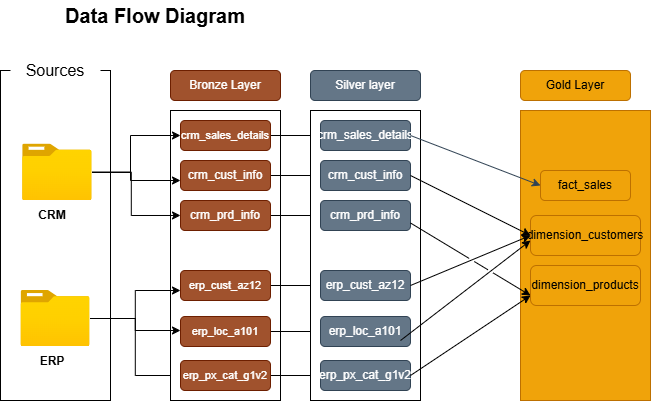

The diagram above was exported from draw.io. Its source (the exported page's mxGraphModel, read from the mxfile embedded in the PNG):
<mxGraphModel dx="774" dy="1535" grid="1" gridSize="10" guides="1" tooltips="1" connect="1" arrows="1" fold="1" page="1" pageScale="1" pageWidth="850" pageHeight="1100" math="0" shadow="0">
  <root>
    <mxCell id="0" />
    <mxCell id="1" parent="0" />
    <mxCell id="9aMdilCPF4HAm0sE3UBB-1" parent="1" style="rounded=0;whiteSpace=wrap;html=1;" value="" vertex="1">
      <mxGeometry height="330" width="110" x="70" y="-40" as="geometry" />
    </mxCell>
    <mxCell id="9aMdilCPF4HAm0sE3UBB-2" parent="1" style="text;html=1;whiteSpace=wrap;strokeColor=none;fillColor=none;align=center;verticalAlign=middle;rounded=0;" value="&lt;font style=&quot;font-size: 20px;&quot;&gt;&lt;b style=&quot;&quot;&gt;Data Flow Diagram&lt;/b&gt;&lt;/font&gt;" vertex="1">
      <mxGeometry height="30" width="230" x="110" y="-110" as="geometry" />
    </mxCell>
    <mxCell id="9aMdilCPF4HAm0sE3UBB-4" parent="1" style="rounded=1;whiteSpace=wrap;html=1;strokeColor=none;" value="&lt;font style=&quot;font-size: 16px;&quot;&gt;Sources&lt;/font&gt;" vertex="1">
      <mxGeometry height="40" width="90" x="80" y="-60" as="geometry" />
    </mxCell>
    <mxCell id="9aMdilCPF4HAm0sE3UBB-5" parent="1" style="image;aspect=fixed;html=1;points=[];align=center;fontSize=12;image=img/lib/azure2/general/Folder_Blank.svg;" value="" vertex="1">
      <mxGeometry height="56.4" width="69.5" x="92.11" y="33.599999999999994" as="geometry" />
    </mxCell>
    <mxCell id="r7R8qpihkSq-wCbxcNg0-34" edge="1" parent="1" source="9aMdilCPF4HAm0sE3UBB-6" style="edgeStyle=orthogonalEdgeStyle;rounded=0;orthogonalLoop=1;jettySize=auto;html=1;entryX=0;entryY=0.5;entryDx=0;entryDy=0;" target="r7R8qpihkSq-wCbxcNg0-21">
      <mxGeometry relative="1" as="geometry" />
    </mxCell>
    <mxCell id="9aMdilCPF4HAm0sE3UBB-6" parent="1" style="image;aspect=fixed;html=1;points=[];align=center;fontSize=12;image=img/lib/azure2/general/Folder_Blank.svg;" value="" vertex="1">
      <mxGeometry height="56.00000000000001" width="69" x="90.5" y="180" as="geometry" />
    </mxCell>
    <mxCell id="r7R8qpihkSq-wCbxcNg0-1" parent="1" style="text;html=1;whiteSpace=wrap;strokeColor=none;fillColor=none;align=center;verticalAlign=middle;rounded=0;" value="&lt;b&gt;CRM&lt;/b&gt;" vertex="1">
      <mxGeometry height="30" width="60" x="92.11" y="90" as="geometry" />
    </mxCell>
    <mxCell id="r7R8qpihkSq-wCbxcNg0-2" parent="1" style="text;html=1;whiteSpace=wrap;strokeColor=none;fillColor=none;align=center;verticalAlign=middle;rounded=0;" value="&lt;b&gt;ERP&lt;/b&gt;" vertex="1">
      <mxGeometry height="30" width="60" x="92.11" y="236" as="geometry" />
    </mxCell>
    <mxCell id="r7R8qpihkSq-wCbxcNg0-4" parent="1" style="rounded=0;whiteSpace=wrap;html=1;strokeColor=light-dark(#000000,#FFE599);" value="&lt;span style=&quot;color: rgba(0, 0, 0, 0); font-family: monospace; font-size: 0px; text-align: start; white-space: nowrap;&quot;&gt;%3CmxGraphModel%3E%3Croot%3E%3CmxCell%20id%3D%220%22%2F%3E%3CmxCell%20id%3D%221%22%20parent%3D%220%22%2F%3E%3CmxCell%20id%3D%222%22%20parent%3D%221%22%20style%3D%22rounded%3D1%3BwhiteSpace%3Dwrap%3Bhtml%3D1%3BstrokeColor%3D%236D1F00%3BfillColor%3D%23a0522d%3BfontColor%3D%23ffffff%3B%22%20value%3D%22%26lt%3Bfont%20style%3D%26quot%3Bfont-size%3A%2011px%3B%26quot%3B%26gt%3Bcrm_sales_details%26lt%3B%2Ffont%26gt%3B%22%20vertex%3D%221%22%3E%3CmxGeometry%20height%3D%2230%22%20width%3D%2290%22%20x%3D%22250%22%20y%3D%2210%22%20as%3D%22geometry%22%2F%3E%3C%2FmxCell%3E%3C%2Froot%3E%3C%2FmxGraphModel%3E&lt;/span&gt;" vertex="1">
      <mxGeometry height="290" width="110" x="240" as="geometry" />
    </mxCell>
    <mxCell id="r7R8qpihkSq-wCbxcNg0-5" parent="1" style="rounded=1;whiteSpace=wrap;html=1;strokeColor=#6D1F00;fillColor=#a0522d;fontColor=#ffffff;" value="Bronze Layer" vertex="1">
      <mxGeometry height="30" width="110" x="240" y="-40" as="geometry" />
    </mxCell>
    <mxCell id="UpNAUUmmND9bqmzSP2Vq-21" edge="1" parent="1" source="r7R8qpihkSq-wCbxcNg0-6" style="edgeStyle=orthogonalEdgeStyle;rounded=0;orthogonalLoop=1;jettySize=auto;html=1;entryX=0;entryY=0.5;entryDx=0;entryDy=0;" target="UpNAUUmmND9bqmzSP2Vq-10">
      <mxGeometry relative="1" as="geometry" />
    </mxCell>
    <mxCell id="r7R8qpihkSq-wCbxcNg0-6" parent="1" style="rounded=1;whiteSpace=wrap;html=1;strokeColor=#6D1F00;fillColor=#a0522d;fontColor=#ffffff;" value="&lt;font style=&quot;font-size: 11px;&quot;&gt;crm_sales_details&lt;/font&gt;" vertex="1">
      <mxGeometry height="30" width="90" x="250" y="10" as="geometry" />
    </mxCell>
    <mxCell id="UpNAUUmmND9bqmzSP2Vq-22" edge="1" parent="1" source="r7R8qpihkSq-wCbxcNg0-7" style="edgeStyle=orthogonalEdgeStyle;rounded=0;orthogonalLoop=1;jettySize=auto;html=1;entryX=0;entryY=0.5;entryDx=0;entryDy=0;" target="UpNAUUmmND9bqmzSP2Vq-11">
      <mxGeometry relative="1" as="geometry" />
    </mxCell>
    <mxCell id="r7R8qpihkSq-wCbxcNg0-7" parent="1" style="rounded=1;whiteSpace=wrap;html=1;strokeColor=#6D1F00;fillColor=#a0522d;fontColor=#ffffff;" value="crm_cust_info" vertex="1">
      <mxGeometry height="30" width="90" x="250" y="50" as="geometry" />
    </mxCell>
    <mxCell id="UpNAUUmmND9bqmzSP2Vq-23" edge="1" parent="1" source="r7R8qpihkSq-wCbxcNg0-8" style="edgeStyle=orthogonalEdgeStyle;rounded=0;orthogonalLoop=1;jettySize=auto;html=1;" target="UpNAUUmmND9bqmzSP2Vq-12">
      <mxGeometry relative="1" as="geometry" />
    </mxCell>
    <mxCell id="r7R8qpihkSq-wCbxcNg0-8" parent="1" style="rounded=1;whiteSpace=wrap;html=1;strokeColor=#6D1F00;fillColor=#a0522d;fontColor=#ffffff;" value="crm_prd_info" vertex="1">
      <mxGeometry height="30" width="90" x="250" y="90" as="geometry" />
    </mxCell>
    <mxCell id="r7R8qpihkSq-wCbxcNg0-11" edge="1" parent="1" source="9aMdilCPF4HAm0sE3UBB-5" style="edgeStyle=orthogonalEdgeStyle;rounded=0;orthogonalLoop=1;jettySize=auto;html=1;entryX=0;entryY=0.5;entryDx=0;entryDy=0;" target="r7R8qpihkSq-wCbxcNg0-6">
      <mxGeometry relative="1" as="geometry">
        <Array as="points">
          <mxPoint x="200" y="62" />
          <mxPoint x="200" y="25" />
        </Array>
      </mxGeometry>
    </mxCell>
    <mxCell id="r7R8qpihkSq-wCbxcNg0-15" edge="1" parent="1" source="9aMdilCPF4HAm0sE3UBB-5" style="edgeStyle=orthogonalEdgeStyle;rounded=0;orthogonalLoop=1;jettySize=auto;html=1;">
      <mxGeometry relative="1" as="geometry">
        <Array as="points">
          <mxPoint x="200" y="62" />
          <mxPoint x="200" y="70" />
        </Array>
        <mxPoint x="250" y="70" as="targetPoint" />
      </mxGeometry>
    </mxCell>
    <mxCell id="r7R8qpihkSq-wCbxcNg0-18" edge="1" parent="1" source="9aMdilCPF4HAm0sE3UBB-5" style="edgeStyle=orthogonalEdgeStyle;rounded=0;orthogonalLoop=1;jettySize=auto;html=1;entryX=0.091;entryY=0.362;entryDx=0;entryDy=0;entryPerimeter=0;" target="r7R8qpihkSq-wCbxcNg0-4">
      <mxGeometry relative="1" as="geometry" />
    </mxCell>
    <mxCell id="UpNAUUmmND9bqmzSP2Vq-24" edge="1" parent="1" source="r7R8qpihkSq-wCbxcNg0-19" style="edgeStyle=orthogonalEdgeStyle;rounded=0;orthogonalLoop=1;jettySize=auto;html=1;" target="UpNAUUmmND9bqmzSP2Vq-13">
      <mxGeometry relative="1" as="geometry" />
    </mxCell>
    <mxCell id="r7R8qpihkSq-wCbxcNg0-19" parent="1" style="rounded=1;whiteSpace=wrap;html=1;strokeColor=#6D1F00;fillColor=#a0522d;fontColor=#ffffff;" value="&lt;span style=&quot;font-size: 11px;&quot;&gt;erp_cust_az12&lt;/span&gt;" vertex="1">
      <mxGeometry height="30" width="90" x="250" y="160" as="geometry" />
    </mxCell>
    <mxCell id="UpNAUUmmND9bqmzSP2Vq-25" edge="1" parent="1" source="r7R8qpihkSq-wCbxcNg0-20" style="edgeStyle=orthogonalEdgeStyle;rounded=0;orthogonalLoop=1;jettySize=auto;html=1;" target="UpNAUUmmND9bqmzSP2Vq-14">
      <mxGeometry relative="1" as="geometry" />
    </mxCell>
    <mxCell id="r7R8qpihkSq-wCbxcNg0-20" parent="1" style="rounded=1;whiteSpace=wrap;html=1;strokeColor=#6D1F00;fillColor=#a0522d;fontColor=#ffffff;" value="&lt;span style=&quot;font-size: 11px;&quot;&gt;erp_loc_a101&lt;/span&gt;" vertex="1">
      <mxGeometry height="30" width="90" x="250" y="206" as="geometry" />
    </mxCell>
    <mxCell id="UpNAUUmmND9bqmzSP2Vq-26" edge="1" parent="1" source="r7R8qpihkSq-wCbxcNg0-21" style="edgeStyle=orthogonalEdgeStyle;rounded=0;orthogonalLoop=1;jettySize=auto;html=1;entryX=0;entryY=0.5;entryDx=0;entryDy=0;" target="UpNAUUmmND9bqmzSP2Vq-15">
      <mxGeometry relative="1" as="geometry" />
    </mxCell>
    <mxCell id="r7R8qpihkSq-wCbxcNg0-21" parent="1" style="rounded=1;whiteSpace=wrap;html=1;strokeColor=#6D1F00;fillColor=#a0522d;fontColor=#ffffff;" value="&lt;span style=&quot;font-size: 11px;&quot;&gt;erp_px_cat_g1v2&lt;/span&gt;" vertex="1">
      <mxGeometry height="30" width="90" x="250" y="250" as="geometry" />
    </mxCell>
    <mxCell id="r7R8qpihkSq-wCbxcNg0-25" edge="1" parent="1" source="9aMdilCPF4HAm0sE3UBB-6" style="edgeStyle=orthogonalEdgeStyle;rounded=0;orthogonalLoop=1;jettySize=auto;html=1;">
      <mxGeometry relative="1" as="geometry">
        <mxPoint x="250" y="180" as="targetPoint" />
      </mxGeometry>
    </mxCell>
    <mxCell id="r7R8qpihkSq-wCbxcNg0-26" edge="1" parent="1" source="9aMdilCPF4HAm0sE3UBB-6" style="edgeStyle=orthogonalEdgeStyle;rounded=0;orthogonalLoop=1;jettySize=auto;html=1;">
      <mxGeometry relative="1" as="geometry">
        <mxPoint x="250" y="220" as="targetPoint" />
      </mxGeometry>
    </mxCell>
    <mxCell id="UpNAUUmmND9bqmzSP2Vq-8" parent="1" style="rounded=0;whiteSpace=wrap;html=1;" value="" vertex="1">
      <mxGeometry height="290" width="110" x="380" as="geometry" />
    </mxCell>
    <mxCell id="UpNAUUmmND9bqmzSP2Vq-9" parent="1" style="rounded=1;whiteSpace=wrap;html=1;fillColor=#647687;fontColor=#ffffff;strokeColor=#314354;" value="Silver layer" vertex="1">
      <mxGeometry height="30" width="110" x="380" y="-40" as="geometry" />
    </mxCell>
    <mxCell id="UpNAUUmmND9bqmzSP2Vq-10" parent="1" style="rounded=1;whiteSpace=wrap;html=1;fillColor=#647687;fontColor=#ffffff;strokeColor=#314354;" value="crm_sales_details" vertex="1">
      <mxGeometry height="30" width="90" x="390" y="10" as="geometry" />
    </mxCell>
    <mxCell id="UpNAUUmmND9bqmzSP2Vq-11" parent="1" style="rounded=1;whiteSpace=wrap;html=1;fillColor=#647687;fontColor=#ffffff;strokeColor=#314354;" value="crm_cust_info" vertex="1">
      <mxGeometry height="30" width="90" x="390" y="50" as="geometry" />
    </mxCell>
    <mxCell id="UpNAUUmmND9bqmzSP2Vq-12" parent="1" style="rounded=1;whiteSpace=wrap;html=1;fillColor=#647687;fontColor=#ffffff;strokeColor=#314354;" value="crm_prd_info" vertex="1">
      <mxGeometry height="30" width="90" x="390" y="90" as="geometry" />
    </mxCell>
    <mxCell id="UpNAUUmmND9bqmzSP2Vq-13" parent="1" style="rounded=1;whiteSpace=wrap;html=1;fillColor=#647687;fontColor=#ffffff;strokeColor=#314354;" value="erp_cust_az12" vertex="1">
      <mxGeometry height="30" width="90" x="390" y="160" as="geometry" />
    </mxCell>
    <mxCell id="UpNAUUmmND9bqmzSP2Vq-14" parent="1" style="rounded=1;whiteSpace=wrap;html=1;fillColor=#647687;fontColor=#ffffff;strokeColor=#314354;" value="erp_loc_a101" vertex="1">
      <mxGeometry height="30" width="90" x="390" y="206" as="geometry" />
    </mxCell>
    <mxCell id="UpNAUUmmND9bqmzSP2Vq-15" parent="1" style="rounded=1;whiteSpace=wrap;html=1;fillColor=#647687;fontColor=#ffffff;strokeColor=#314354;" value="erp_px_cat_g1v2" vertex="1">
      <mxGeometry height="30" width="90" x="390" y="250" as="geometry" />
    </mxCell>
    <mxCell id="UpNAUUmmND9bqmzSP2Vq-27" parent="1" style="rounded=0;whiteSpace=wrap;html=1;fillColor=#f0a30a;strokeColor=#BD7000;fontColor=#000000;" value="" vertex="1">
      <mxGeometry height="290" width="130" x="590" as="geometry" />
    </mxCell>
    <mxCell id="UpNAUUmmND9bqmzSP2Vq-28" parent="1" style="rounded=1;whiteSpace=wrap;html=1;fillColor=#f0a30a;strokeColor=#BD7000;fontColor=#000000;" value="Gold Layer" vertex="1">
      <mxGeometry height="30" width="110" x="590" y="-40" as="geometry" />
    </mxCell>
    <mxCell id="UpNAUUmmND9bqmzSP2Vq-29" parent="1" style="rounded=1;whiteSpace=wrap;html=1;fillColor=#f0a30a;strokeColor=#BD7000;fontColor=#000000;" value="fact_sales" vertex="1">
      <mxGeometry height="30" width="90" x="610" y="60" as="geometry" />
    </mxCell>
    <mxCell id="UpNAUUmmND9bqmzSP2Vq-30" parent="1" style="rounded=1;whiteSpace=wrap;html=1;fillColor=#f0a30a;strokeColor=#BD7000;fontColor=#000000;" value="dimension_customers" vertex="1">
      <mxGeometry height="40" width="110" x="600" y="105" as="geometry" />
    </mxCell>
    <mxCell id="UpNAUUmmND9bqmzSP2Vq-31" parent="1" style="rounded=1;whiteSpace=wrap;html=1;fillColor=#f0a30a;strokeColor=#BD7000;fontColor=#000000;" value="dimension_products" vertex="1">
      <mxGeometry height="40" width="110" x="600" y="155" as="geometry" />
    </mxCell>
    <mxCell id="UpNAUUmmND9bqmzSP2Vq-35" edge="1" parent="1" source="UpNAUUmmND9bqmzSP2Vq-10" style="endArrow=classic;html=1;rounded=0;entryX=0;entryY=0.5;entryDx=0;entryDy=0;exitX=1;exitY=0.5;exitDx=0;exitDy=0;strokeColor=light-dark(#314354,#000000);" target="UpNAUUmmND9bqmzSP2Vq-29" value="">
      <mxGeometry height="50" relative="1" width="50" as="geometry">
        <mxPoint x="420" y="110" as="sourcePoint" />
        <mxPoint x="470" y="60" as="targetPoint" />
      </mxGeometry>
    </mxCell>
    <mxCell id="UpNAUUmmND9bqmzSP2Vq-36" edge="1" parent="1" source="UpNAUUmmND9bqmzSP2Vq-11" style="endArrow=classic;html=1;rounded=0;entryX=0;entryY=0.5;entryDx=0;entryDy=0;exitX=1;exitY=0.5;exitDx=0;exitDy=0;jumpStyle=gap;strokeColor=light-dark(#000000,#000000);" target="UpNAUUmmND9bqmzSP2Vq-30" value="">
      <mxGeometry height="50" relative="1" width="50" as="geometry">
        <mxPoint x="420" y="110" as="sourcePoint" />
        <mxPoint x="470" y="60" as="targetPoint" />
      </mxGeometry>
    </mxCell>
    <mxCell id="UpNAUUmmND9bqmzSP2Vq-38" edge="1" parent="1" source="UpNAUUmmND9bqmzSP2Vq-13" style="endArrow=classic;html=1;rounded=0;entryX=0;entryY=0.5;entryDx=0;entryDy=0;exitX=1;exitY=0.5;exitDx=0;exitDy=0;jumpStyle=gap;" target="UpNAUUmmND9bqmzSP2Vq-30" value="">
      <mxGeometry height="50" relative="1" width="50" as="geometry">
        <mxPoint x="420" y="110" as="sourcePoint" />
        <mxPoint x="470" y="60" as="targetPoint" />
      </mxGeometry>
    </mxCell>
    <mxCell id="UpNAUUmmND9bqmzSP2Vq-39" edge="1" parent="1" source="UpNAUUmmND9bqmzSP2Vq-14" style="endArrow=classic;html=1;rounded=0;exitX=0.889;exitY=0.8;exitDx=0;exitDy=0;exitPerimeter=0;jumpStyle=gap;" value="">
      <mxGeometry height="50" relative="1" width="50" as="geometry">
        <mxPoint x="420" y="110" as="sourcePoint" />
        <mxPoint x="600" y="130" as="targetPoint" />
      </mxGeometry>
    </mxCell>
    <mxCell id="UpNAUUmmND9bqmzSP2Vq-40" edge="1" parent="1" source="UpNAUUmmND9bqmzSP2Vq-15" style="endArrow=classic;html=1;rounded=0;exitX=1;exitY=0.5;exitDx=0;exitDy=0;entryX=0;entryY=0.75;entryDx=0;entryDy=0;jumpStyle=gap;" target="UpNAUUmmND9bqmzSP2Vq-31" value="">
      <mxGeometry height="50" relative="1" width="50" as="geometry">
        <mxPoint x="420" y="110" as="sourcePoint" />
        <mxPoint x="470" y="60" as="targetPoint" />
      </mxGeometry>
    </mxCell>
    <mxCell id="UpNAUUmmND9bqmzSP2Vq-41" edge="1" parent="1" source="UpNAUUmmND9bqmzSP2Vq-12" style="endArrow=classic;html=1;rounded=0;entryX=0;entryY=0.75;entryDx=0;entryDy=0;exitX=1;exitY=0.75;exitDx=0;exitDy=0;jumpStyle=gap;" target="UpNAUUmmND9bqmzSP2Vq-31" value="">
      <mxGeometry height="50" relative="1" width="50" as="geometry">
        <mxPoint x="420" y="110" as="sourcePoint" />
        <mxPoint x="470" y="60" as="targetPoint" />
      </mxGeometry>
    </mxCell>
  </root>
</mxGraphModel>